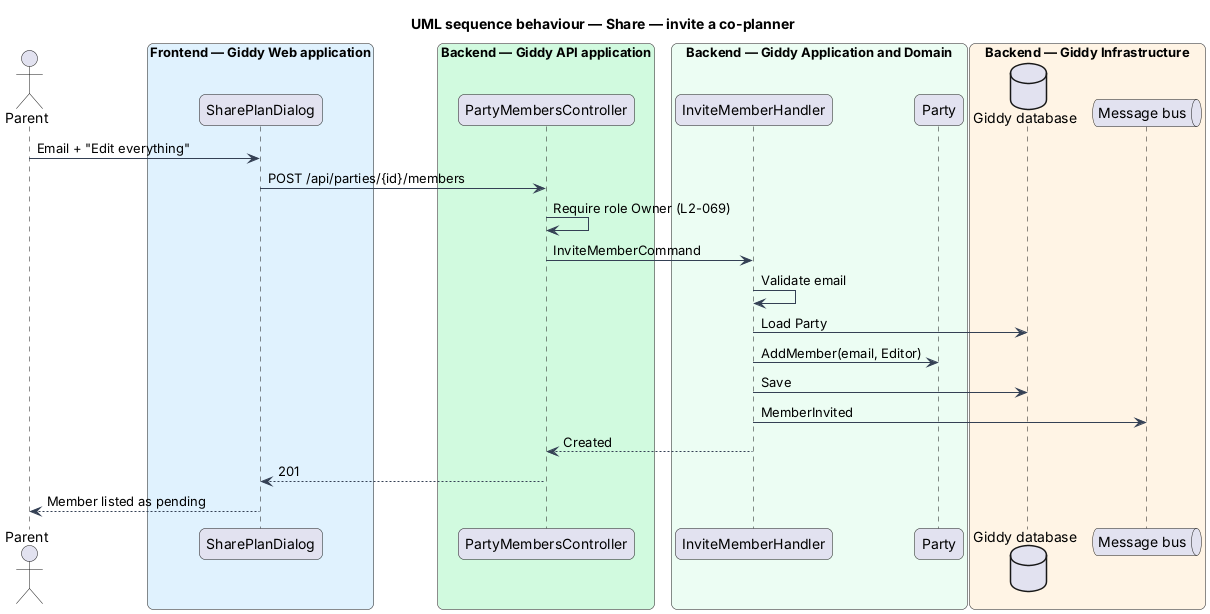

The diagram above was rendered by PlantUML. Its source (embedded in the PNG):
@startuml
title UML sequence behaviour — Share — invite a co-planner
skinparam backgroundColor #FFFFFF
skinparam shadowing false
skinparam roundcorner 12
skinparam defaultFontName Arial
skinparam ArrowColor #344054
skinparam rectangle {
  BorderColor #344054
  FontColor #101828
}
skinparam package {
  BorderColor #667085
  FontColor #101828
  BackgroundColor #F9FAFB
}
actor "Parent" as actor
box "Frontend — Giddy Web application" #E0F2FE
  participant "SharePlanDialog" as page
end box
box "Backend — Giddy API application" #D1FADF
  participant "PartyMembersController" as ctrl
end box
box "Backend — Giddy Application and Domain" #ECFDF3
  participant "InviteMemberHandler" as h
  participant "Party" as ent
end box
box "Backend — Giddy Infrastructure" #FFF4E5
  database "Giddy database" as db
  queue "Message bus" as bus
end box
actor -> page : Email + "Edit everything"
page -> ctrl : POST /api/parties/{id}/members
ctrl -> ctrl : Require role Owner (L2-069)
ctrl -> h : InviteMemberCommand
h -> h : Validate email
h -> db : Load Party
h -> ent : AddMember(email, Editor)
h -> db : Save
h -> bus : MemberInvited
h --> ctrl : Created
ctrl --> page : 201
page --> actor : Member listed as pending
@enduml